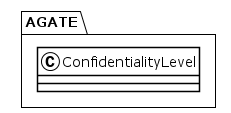

The diagram above was rendered by PlantUML. Its source (embedded in the PNG):
@startuml
!theme plain
package AGATE {
class ConfidentialityLevel {
}
}
@enduml